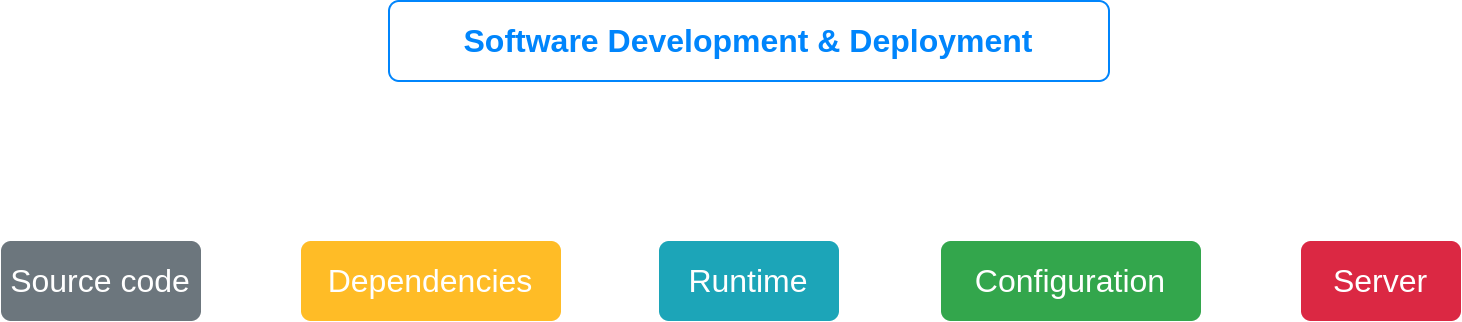

The diagram above was exported from draw.io. Its source (the exported page's mxGraphModel, read from the mxfile embedded in the PNG):
<mxGraphModel dx="1262" dy="807" grid="1" gridSize="10" guides="1" tooltips="1" connect="1" arrows="1" fold="1" page="1" pageScale="1" pageWidth="827" pageHeight="1169" math="0" shadow="0">
  <root>
    <mxCell id="0" />
    <mxCell id="1" parent="0" />
    <mxCell id="gMAMi1ND5IYVRVYwKoXf-3" value="&lt;b&gt;Software Development &amp;amp; Deployment&lt;/b&gt;" style="html=1;shadow=0;dashed=0;shape=mxgraph.bootstrap.rrect;rSize=5;strokeColor=#0085FC;strokeWidth=1;fillColor=none;fontColor=#0085FC;whiteSpace=wrap;align=center;verticalAlign=middle;spacingLeft=0;fontStyle=0;fontSize=16;spacing=5;" vertex="1" parent="1">
      <mxGeometry x="234" y="240" width="360" height="40" as="geometry" />
    </mxCell>
    <mxCell id="gMAMi1ND5IYVRVYwKoXf-6" value="Source code" style="html=1;shadow=0;dashed=0;shape=mxgraph.bootstrap.rrect;rSize=5;strokeColor=none;strokeWidth=1;fillColor=#6C767D;fontColor=#FFFFFF;whiteSpace=wrap;align=center;verticalAlign=middle;spacingLeft=0;fontStyle=0;fontSize=16;spacing=5;" vertex="1" parent="1">
      <mxGeometry x="40" y="360" width="100" height="40" as="geometry" />
    </mxCell>
    <mxCell id="gMAMi1ND5IYVRVYwKoXf-8" value="Dependencies" style="html=1;shadow=0;dashed=0;shape=mxgraph.bootstrap.rrect;rSize=5;strokeColor=none;strokeWidth=1;fillColor=#FFBC26;fontColor=#FFFFFF;whiteSpace=wrap;align=center;verticalAlign=middle;spacingLeft=0;fontStyle=0;fontSize=16;spacing=5;" vertex="1" parent="1">
      <mxGeometry x="190" y="360" width="130" height="40" as="geometry" />
    </mxCell>
    <mxCell id="gMAMi1ND5IYVRVYwKoXf-9" value="Runtime" style="html=1;shadow=0;dashed=0;shape=mxgraph.bootstrap.rrect;rSize=5;strokeColor=none;strokeWidth=1;fillColor=#1CA5B8;fontColor=#FFFFFF;whiteSpace=wrap;align=center;verticalAlign=middle;spacingLeft=0;fontStyle=0;fontSize=16;spacing=5;" vertex="1" parent="1">
      <mxGeometry x="369" y="360" width="90" height="40" as="geometry" />
    </mxCell>
    <mxCell id="gMAMi1ND5IYVRVYwKoXf-10" value="Configuration" style="html=1;shadow=0;dashed=0;shape=mxgraph.bootstrap.rrect;rSize=5;strokeColor=none;strokeWidth=1;fillColor=#33A64C;fontColor=#FFFFFF;whiteSpace=wrap;align=center;verticalAlign=middle;spacingLeft=0;fontStyle=0;fontSize=16;spacing=5;" vertex="1" parent="1">
      <mxGeometry x="510" y="360" width="130" height="40" as="geometry" />
    </mxCell>
    <mxCell id="gMAMi1ND5IYVRVYwKoXf-11" value="Server" style="html=1;shadow=0;dashed=0;shape=mxgraph.bootstrap.rrect;rSize=5;strokeColor=none;strokeWidth=1;fillColor=#DB2843;fontColor=#FFFFFF;whiteSpace=wrap;align=center;verticalAlign=middle;spacingLeft=0;fontStyle=0;fontSize=16;spacing=5;" vertex="1" parent="1">
      <mxGeometry x="690" y="360" width="80" height="40" as="geometry" />
    </mxCell>
  </root>
</mxGraphModel>